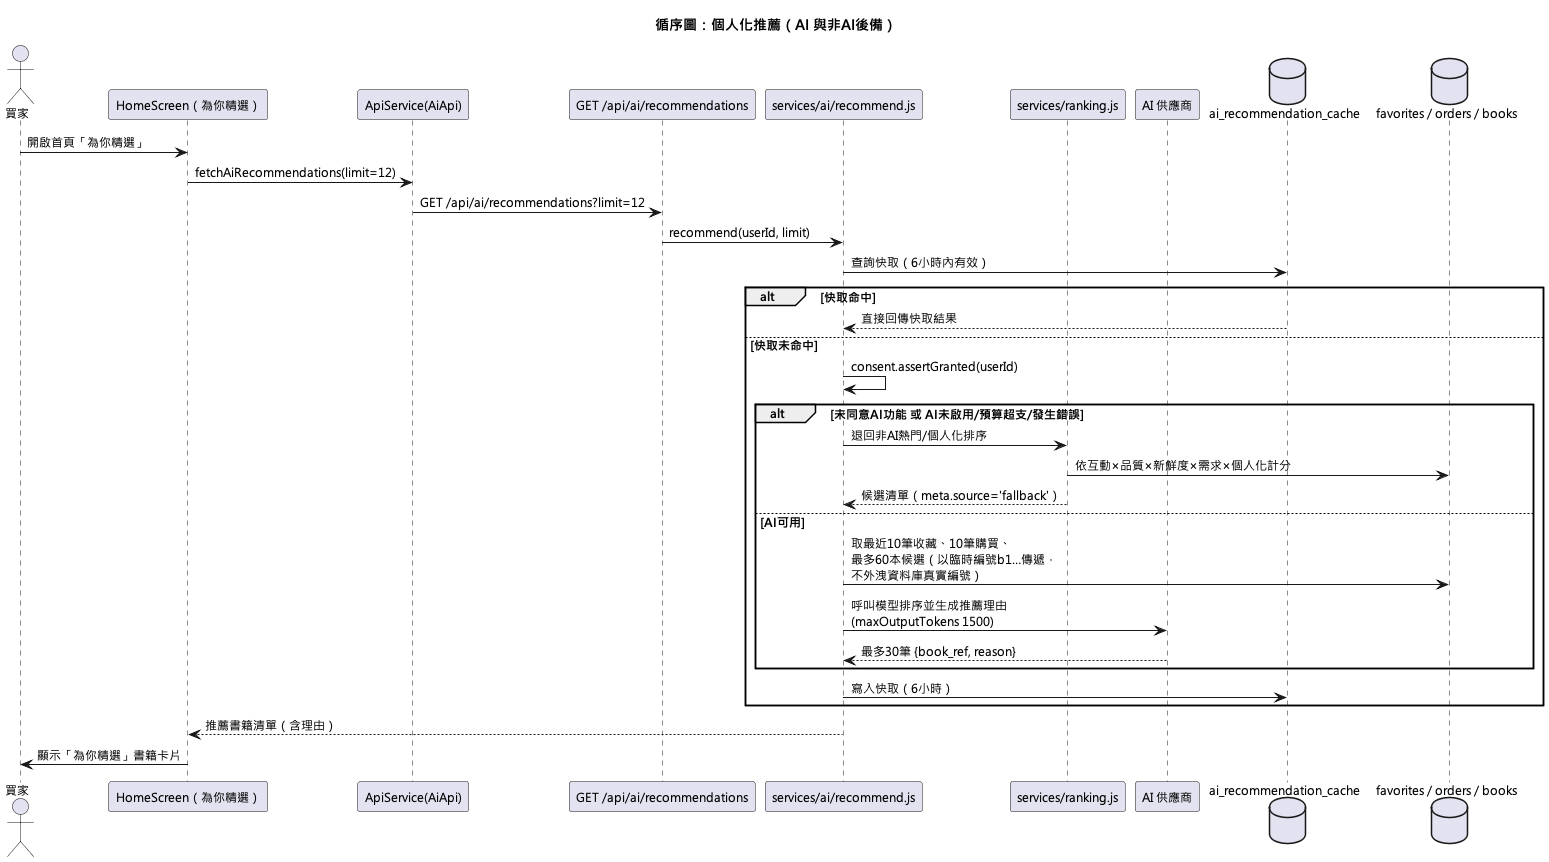

The diagram above was rendered by PlantUML. Its source (embedded in the PNG):
@startuml
!pragma layout smetana
skinparam defaultFontName "Microsoft JhengHei"
skinparam defaultFontSize 12
title 循序圖：個人化推薦（AI 與非AI後備）

actor 買家 as Buyer
participant "HomeScreen（為你精選）" as UI
participant "ApiService(AiApi)" as ApiSvc
participant "GET /api/ai/recommendations" as Route
participant "services/ai/recommend.js" as RecSvc
participant "services/ranking.js" as RankSvc
participant "AI 供應商" as LLM
database "ai_recommendation_cache" as Cache
database "favorites / orders / books" as DB

Buyer -> UI : 開啟首頁「為你精選」
UI -> ApiSvc : fetchAiRecommendations(limit=12)
ApiSvc -> Route : GET /api/ai/recommendations?limit=12
Route -> RecSvc : recommend(userId, limit)
RecSvc -> Cache : 查詢快取（6小時內有效）
alt 快取命中
  Cache --> RecSvc : 直接回傳快取結果
else 快取未命中
  RecSvc -> RecSvc : consent.assertGranted(userId)
  alt 未同意AI功能 或 AI未啟用/預算超支/發生錯誤
    RecSvc -> RankSvc : 退回非AI熱門/個人化排序
    RankSvc -> DB : 依互動×品質×新鮮度×需求×個人化計分
    RankSvc --> RecSvc : 候選清單（meta.source='fallback'）
  else AI可用
    RecSvc -> DB : 取最近10筆收藏、10筆購買、\n最多60本候選（以臨時編號b1…傳遞，\n不外洩資料庫真實編號）
    RecSvc -> LLM : 呼叫模型排序並生成推薦理由\n(maxOutputTokens 1500)
    LLM --> RecSvc : 最多30筆 {book_ref, reason}
  end
  RecSvc -> Cache : 寫入快取（6小時）
end
RecSvc --> UI : 推薦書籍清單（含理由）
UI -> Buyer : 顯示「為你精選」書籍卡片
@enduml